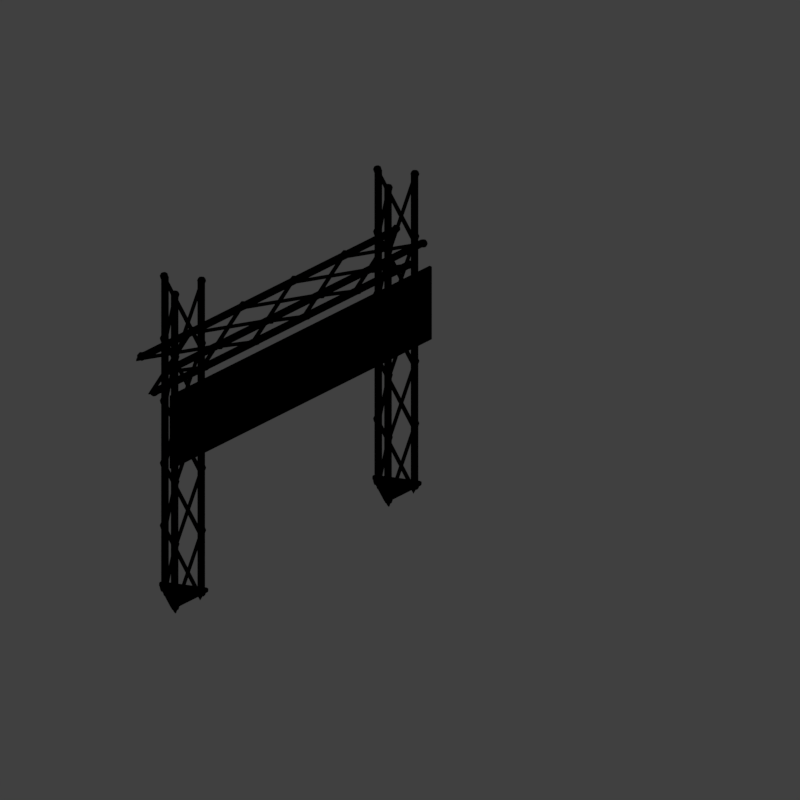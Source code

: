 # Source: bn9_V003.blend  (saved by Blender 2.79.0; exported with 4.5.12 LTS)
import bpy
from mathutils import Matrix  # noqa: F401  (used for matrix-valued properties, if any)

bpy.ops.wm.read_factory_settings(use_empty=True)
scene = bpy.context.scene
scene.name = 'Scene'

# ---- collections
col_collection_1 = bpy.data.collections.new('Collection 1'); scene.collection.children.link(col_collection_1)
col_collection_2 = bpy.data.collections.new('Collection 2'); scene.collection.children.link(col_collection_2)
col_collection_2.hide_render = True
col_collection_2.hide_viewport = True
col_collection_11 = bpy.data.collections.new('Collection 11'); scene.collection.children.link(col_collection_11)
col_collection_11.hide_render = True
col_collection_11.hide_viewport = True

# ---- materials (node trees are filled in below, after node groups)
mat_space_grey = bpy.data.materials.new('space grey')
mat_space_grey.alpha_threshold = 0.0
mat_space_grey.use_transparent_shadow = False
mat_space_grey.diffuse_color = (0.5489, 0.5489, 0.5489, 1.0)
mat_space_grey.specular_color = (1.0, 0.9843, 0.8022)
mat_space_grey.roughness = 0.5
mat_space_grey.specular_intensity = 0.5969
mat_space_copper = bpy.data.materials.new('space copper')
mat_space_copper.alpha_threshold = 0.0
mat_space_copper.use_transparent_shadow = False
mat_space_copper.diffuse_color = (0.417, 0.1911, 0.07576, 1.0)
mat_space_copper.roughness = 0.5
mat_material = bpy.data.materials.new('Material')
mat_material.alpha_threshold = 0.0
mat_material.use_transparent_shadow = False
mat_material.diffuse_color = (0.0, 0.0, 0.0, 1.0)
mat_material.roughness = 0.5
mat_guide = bpy.data.materials.new('guide')
mat_guide.alpha_threshold = 0.0
mat_guide.use_transparent_shadow = False
mat_guide.diffuse_color = (1.0, 0.0, 0.004819, 1.0)
mat_guide.roughness = 0.5

# ---- material node trees

# ---- world
world_world = bpy.data.worlds.new('World'); scene.world = world_world
world_world.color = (0.05088, 0.05088, 0.05088)
world_world.use_sun_shadow = False
world_world.sun_shadow_jitter_overblur = 0.0
world_world.cycles.sampling_method = 'MANUAL'
world_world.light_settings.distance = 0.0

# ---- cameras
cam_camera = bpy.data.cameras.new('Camera')
cam_camera.type = 'ORTHO'
cam_camera.sensor_fit = 'HORIZONTAL'
cam_camera.clip_start = 220.0
cam_camera.clip_end = 340.0
cam_camera.lens = 35.0
cam_camera.sensor_width = 1.0
cam_camera.sensor_height = 18.0
cam_camera.ortho_scale = 8.486
cam_camera.shift_x = -0.000345
cam_camera.shift_y = 0.25
cam_camera.dof.focus_distance = 0.0
cam_camera.dof.aperture_fstop = 128.0
cam_camera.dof.aperture_blades = 6

# ---- lights
light_lightdome = bpy.data.lights.new('LightDome', 'SUN')
light_lightdome.transmission_factor = 0.0
light_lightdome.angle = 0.1993
light_lightdome.energy = 0.1
light_lightdome.shadow_buffer_clip_start = 0.5
light_lightdome.shadow_soft_size = 0.1
light_lightdome.shadow_cascade_max_distance = 1000.0
light_fillerlight = bpy.data.lights.new('FillerLight', 'SUN')
light_fillerlight.transmission_factor = 0.0
light_fillerlight.angle = 0.9273
light_fillerlight.energy = 0.5
light_fillerlight.shadow_buffer_clip_start = 0.5
light_fillerlight.shadow_soft_size = 0.5
light_fillerlight.shadow_cascade_max_distance = 1000.0
light_mainlight = bpy.data.lights.new('MainLight', 'SUN')
light_mainlight.transmission_factor = 0.0
light_mainlight.angle = 0.9273
light_mainlight.energy = 1.3
light_mainlight.shadow_buffer_clip_start = 0.5
light_mainlight.shadow_soft_size = 0.5
light_mainlight.shadow_cascade_max_distance = 1000.0

# ---- meshes
me_circle_001 = bpy.data.meshes.new('Circle.001')
me_circle_001.from_pydata([(0.0, 0.9143, 0.0), (-0.7918, -0.4571, 0.0), (0.7918, -0.4571, 0.0), (-0.7933, -0.374, 0.0), (-0.07277, 0.874, 0.0), (0.7205, -0.5, 0.0), (-0.7205, -0.5, 0.0), (0.07277, 0.874, 0.0), (0.7933, -0.374, 0.0), (5.96e-08, 1.49e-08, 0.0), (0.0, 0.9143, 0.09084), (-0.7918, -0.4571, 0.09084), (0.7918, -0.4571, 0.09084), (-0.7933, -0.374, 0.09084), (-0.07277, 0.874, 0.09084), (0.7205, -0.5, 0.09084), (-0.7205, -0.5, 0.09084), (0.07277, 0.874, 0.09084), (0.7933, -0.374, 0.09084), (5.96e-08, 1.49e-08, 0.09084)], [], [(1, 3, 6), (4, 0, 7), (3, 4, 9), (4, 7, 9), (9, 7, 8), (3, 9, 6), (6, 9, 5), (9, 8, 5), (5, 8, 2), (11, 16, 13), (14, 17, 10), (13, 19, 14), (14, 19, 17), (19, 18, 17), (13, 16, 19), (16, 15, 19), (19, 15, 18), (15, 12, 18), (2, 8, 18, 12), (6, 5, 15, 16), (3, 1, 11, 13), (0, 4, 14, 10), (7, 0, 10, 17), (4, 3, 13, 14), (1, 6, 16, 11), (8, 7, 17, 18), (5, 2, 12, 15)])
me_circle_001.materials.append(mat_space_grey)
me_circle_001.use_remesh_preserve_volume = False
me_circle_001.use_remesh_preserve_attributes = False
me_circle_001.use_mirror_vertex_groups = False
me_circle_001.update()
me_cylinder_008 = bpy.data.meshes.new('Cylinder.008')
me_cylinder_008.from_pydata([(-5.866e-07, 0.3544, -0.0303), (5.9e-07, 0.3544, 0.9697), (0.02038, 0.3504, -0.0303), (0.02038, 0.3504, 0.9697), (0.03766, 0.3388, -0.0303), (0.03766, 0.3388, 0.9697), (0.0492, 0.3216, -0.0303), (0.0492, 0.3216, 0.9697), (0.05326, 0.3012, -0.0303), (0.05326, 0.3012, 0.9697), (0.0492, 0.2808, -0.0303), (0.0492, 0.2808, 0.9697), (0.03766, 0.2635, -0.0303), (0.03766, 0.2635, 0.9697), (0.02038, 0.252, -0.0303), (0.02038, 0.252, 0.9697), (-5.819e-07, 0.2479, -0.0303), (5.946e-07, 0.2479, 0.9697), (-0.02038, 0.252, -0.0303), (-0.02038, 0.252, 0.9697), (-0.03766, 0.2635, -0.0303), (-0.03766, 0.2635, 0.9697), (-0.0492, 0.2808, -0.0303), (-0.0492, 0.2808, 0.9697), (-0.05326, 0.3012, -0.0303), (-0.05326, 0.3012, 0.9697), (-0.0492, 0.3216, -0.0303), (-0.0492, 0.3216, 0.9697), (-0.03766, 0.3388, -0.0303), (-0.03766, 0.3388, 0.9697), (-0.02038, 0.3504, -0.0303), (-0.02038, 0.3504, 0.9697), (-0.3069, -0.1772, -0.0303), (-0.3069, -0.1772, 0.9697), (-0.3136, -0.1575, -0.0303), (-0.3136, -0.1575, 0.9697), (-0.3123, -0.1368, -0.0303), (-0.3123, -0.1368, 0.9697), (-0.3031, -0.1182, -0.0303), (-0.3031, -0.1182, 0.9697), (-0.2875, -0.1045, -0.0303), (-0.2875, -0.1045, 0.9697), (-0.2678, -0.09779, -0.0303), (-0.2678, -0.09779, 0.9697), (-0.247, -0.09915, -0.0303), (-0.247, -0.09914, 0.9697), (-0.2284, -0.1083, -0.0303), (-0.2284, -0.1083, 0.9697), (-0.2147, -0.124, -0.0303), (-0.2147, -0.124, 0.9697), (-0.208, -0.1436, -0.0303), (-0.208, -0.1436, 0.9697), (-0.2094, -0.1644, -0.0303), (-0.2094, -0.1644, 0.9697), (-0.2186, -0.183, -0.0303), (-0.2186, -0.183, 0.9697), (-0.2342, -0.1967, -0.0303), (-0.2342, -0.1967, 0.9697), (-0.2539, -0.2034, -0.0303), (-0.2539, -0.2034, 0.9697), (-0.2746, -0.202, -0.0303), (-0.2746, -0.202, 0.9697), (-0.2932, -0.1928, -0.0303), (-0.2932, -0.1928, 0.9697), (0.2807, -0.1622, 0.9214), (0.2763, -0.1694, 0.9303), (0.2702, -0.1736, 0.9423), (0.2635, -0.1742, 0.9558), (0.2571, -0.1711, 0.9685), (0.2521, -0.1649, 0.9787), (0.2491, -0.1563, 0.9846), (0.2486, -0.1468, 0.9855), (0.2508, -0.1378, 0.9812), (0.2552, -0.1306, 0.9723), (0.2613, -0.1264, 0.9602), (0.268, -0.1258, 0.9468), (0.2744, -0.1289, 0.934), (0.2794, -0.1351, 0.9239), (0.2824, -0.1437, 0.9179), (0.2829, -0.1532, 0.917), (-0.2518, -0.1694, -0.1259), (-0.2474, -0.1622, -0.1348), (-0.2579, -0.1736, -0.1138), (-0.2646, -0.1742, -0.1004), (-0.271, -0.1711, -0.0876), (-0.276, -0.1649, -0.07747), (-0.279, -0.1563, -0.07151), (-0.2794, -0.1468, -0.07063), (-0.2773, -0.1378, -0.07496), (-0.2728, -0.1306, -0.08384), (-0.2668, -0.1264, -0.09592), (-0.2601, -0.1258, -0.1094), (-0.2537, -0.1289, -0.1221), (-0.2486, -0.1351, -0.1323), (-0.2456, -0.1437, -0.1382), (-0.2452, -0.1532, -0.1391), (-0.3124, -0.1754, 0.0197), (-0.3124, -0.1754, -0.05303), (-0.2494, -0.2118, 0.0197), (-0.2494, -0.2118, -0.05303), (-0.276, -0.1124, 0.0197), (-0.276, -0.1124, -0.05303), (-0.213, -0.1488, 0.0197), (-0.213, -0.1488, -0.05303), (-0.285, -0.2007, 0.02787), (-0.3235, -0.1784, -0.01666), (-0.285, -0.2007, -0.0612), (-0.2464, -0.223, -0.01666), (-0.2241, -0.1844, 0.02787), (-0.2241, -0.1844, -0.0612), (-0.2019, -0.1458, -0.01666), (-0.2404, -0.1236, 0.02787), (-0.2404, -0.1236, -0.0612), (-0.279, -0.1013, -0.01666), (-0.3013, -0.1399, 0.02787), (-0.3013, -0.1399, -0.0612), (-0.2627, -0.1621, -0.07965), (-0.2627, -0.1621, 0.04632), (-0.3173, -0.1306, -0.01666), (-0.2312, -0.1076, -0.01666), (-0.2082, -0.1936, -0.01666), (-0.2942, -0.2167, -0.01666), (0.0001269, 0.3242, 0.9214), (0.00855, 0.3239, 0.9303), (0.01522, 0.3208, 0.9423), (0.01912, 0.3153, 0.9558), (0.01966, 0.3082, 0.9685), (0.01675, 0.3007, 0.9787), (0.01084, 0.2939, 0.9846), (0.002829, 0.2887, 0.9855), (-0.006066, 0.2861, 0.9812), (-0.01449, 0.2864, 0.9723), (-0.02116, 0.2895, 0.9602), (-0.02506, 0.295, 0.9468), (-0.0256, 0.302, 0.934), (-0.02269, 0.3096, 0.9239), (-0.01678, 0.3164, 0.9179), (-0.008768, 0.3216, 0.917), (0.2726, -0.1334, -0.1259), (0.2642, -0.1331, -0.1348), (0.2793, -0.1365, -0.1138), (0.2832, -0.142, -0.1004), (0.2837, -0.1491, -0.0876), (0.2808, -0.1566, -0.07747), (0.2749, -0.1635, -0.07151), (0.2669, -0.1686, -0.07063), (0.258, -0.1712, -0.07496), (0.2495, -0.171, -0.08384), (0.2429, -0.1678, -0.09592), (0.239, -0.1623, -0.1094), (0.2384, -0.1553, -0.1221), (0.2413, -0.1477, -0.1323), (0.2473, -0.1409, -0.1382), (0.2553, -0.1358, -0.1391), (0.3081, -0.1828, 0.0197), (0.3081, -0.1828, -0.05303), (0.3081, -0.1101, 0.0197), (0.3081, -0.1101, -0.05303), (0.2354, -0.1828, 0.0197), (0.2354, -0.1828, -0.05303), (0.2354, -0.1101, 0.0197), (0.2354, -0.1101, -0.05303), (0.3163, -0.1465, 0.02787), (0.3163, -0.191, -0.01666), (0.3163, -0.1465, -0.0612), (0.3163, -0.1019, -0.01666), (0.2718, -0.1019, 0.02787), (0.2718, -0.1019, -0.0612), (0.2272, -0.1019, -0.01666), (0.2272, -0.1465, 0.02787), (0.2272, -0.1465, -0.0612), (0.2272, -0.191, -0.01666), (0.2718, -0.191, 0.02787), (0.2718, -0.191, -0.0612), (0.2718, -0.1465, -0.07965), (0.2718, -0.1465, 0.04632), (0.2718, -0.2094, -0.01666), (0.2088, -0.1465, -0.01666), (0.2718, -0.08347, -0.01666), (0.3347, -0.1465, -0.01666), (-0.2808, -0.162, 0.9214), (-0.2848, -0.1546, 0.9303), (-0.2854, -0.1472, 0.9423), (-0.2826, -0.1411, 0.9558), (-0.2768, -0.1371, 0.9685), (-0.2688, -0.1359, 0.9787), (-0.2599, -0.1375, 0.9846), (-0.2515, -0.1419, 0.9855), (-0.2447, -0.1483, 0.9812), (-0.2407, -0.1557, 0.9723), (-0.2401, -0.1631, 0.9602), (-0.2429, -0.1692, 0.9468), (-0.2488, -0.1732, 0.934), (-0.2568, -0.1744, 0.9239), (-0.2656, -0.1727, 0.9179), (-0.2741, -0.1684, 0.917), (-0.02078, 0.3028, -0.1259), (-0.01679, 0.2953, -0.1348), (-0.0214, 0.3101, -0.1138), (-0.01858, 0.3162, -0.1004), (-0.01274, 0.3202, -0.0876), (-0.00477, 0.3215, -0.07747), (0.004119, 0.3198, -0.07151), (0.01257, 0.3154, -0.07063), (0.0193, 0.309, -0.07496), (0.02328, 0.3016, -0.08384), (0.02391, 0.2943, -0.09592), (0.02109, 0.2881, -0.1094), (0.01525, 0.2841, -0.1221), (0.007277, 0.2829, -0.1323), (-0.001612, 0.2846, -0.1382), (-0.01006, 0.2889, -0.1391), (0.004265, 0.3582, 0.0197), (0.004265, 0.3582, -0.05303), (-0.05872, 0.3219, 0.0197), (-0.05872, 0.3219, -0.05303), (0.04063, 0.2953, 0.0197), (0.04063, 0.2953, -0.05303), (-0.02236, 0.2589, 0.0197), (-0.02236, 0.2589, -0.05303), (-0.03131, 0.3471, 0.02787), (0.007256, 0.3694, -0.01666), (-0.03131, 0.3471, -0.0612), (-0.06988, 0.3249, -0.01666), (-0.04761, 0.2863, 0.02787), (-0.04761, 0.2863, -0.0612), (-0.02535, 0.2477, -0.01666), (0.01322, 0.27, 0.02787), (0.01322, 0.27, -0.0612), (0.05179, 0.2923, -0.01666), (0.02952, 0.3308, 0.02787), (0.02952, 0.3308, -0.0612), (-0.009045, 0.3086, -0.07965), (-0.009045, 0.3086, 0.04632), (0.0455, 0.3401, -0.01666), (0.02245, 0.254, -0.01666), (-0.06359, 0.2771, -0.01666), (-0.04054, 0.3631, -0.01666), (0.3069, -0.1772, -0.0303), (0.3069, -0.1772, 0.9697), (0.2932, -0.1928, -0.0303), (0.2932, -0.1928, 0.9697), (0.2746, -0.202, -0.0303), (0.2746, -0.202, 0.9697), (0.2539, -0.2034, -0.0303), (0.2539, -0.2034, 0.9697), (0.2342, -0.1967, -0.0303), (0.2342, -0.1967, 0.9697), (0.2186, -0.183, -0.0303), (0.2186, -0.183, 0.9697), (0.2094, -0.1644, -0.0303), (0.2094, -0.1644, 0.9697), (0.208, -0.1436, -0.0303), (0.208, -0.1436, 0.9697), (0.2147, -0.124, -0.0303), (0.2147, -0.124, 0.9697), (0.2284, -0.1083, -0.0303), (0.2284, -0.1083, 0.9697), (0.247, -0.09914, -0.0303), (0.247, -0.09915, 0.9697), (0.2678, -0.09778, -0.0303), (0.2678, -0.09779, 0.9697), (0.2875, -0.1045, -0.0303), (0.2875, -0.1045, 0.9697), (0.3031, -0.1182, -0.0303), (0.3031, -0.1182, 0.9697), (0.3123, -0.1368, -0.0303), (0.3123, -0.1368, 0.9697), (0.3136, -0.1575, -0.0303), (0.3136, -0.1575, 0.9697)], [], [(0, 1, 3, 2), (2, 3, 5, 4), (4, 5, 7, 6), (6, 7, 9, 8), (8, 9, 11, 10), (10, 11, 13, 12), (12, 13, 15, 14), (14, 15, 17, 16), (16, 17, 19, 18), (18, 19, 21, 20), (20, 21, 23, 22), (22, 23, 25, 24), (24, 25, 27, 26), (26, 27, 29, 28), (3, 1, 31, 29, 27, 25, 23, 21, 19, 17, 15, 13, 11, 9, 7, 5), (28, 29, 31, 30), (30, 31, 1, 0), (0, 2, 4, 6, 8, 10, 12, 14, 16, 18, 20, 22, 24, 26, 28, 30), (32, 33, 35, 34), (34, 35, 37, 36), (36, 37, 39, 38), (38, 39, 41, 40), (40, 41, 43, 42), (42, 43, 45, 44), (44, 45, 47, 46), (46, 47, 49, 48), (48, 49, 51, 50), (50, 51, 53, 52), (52, 53, 55, 54), (54, 55, 57, 56), (56, 57, 59, 58), (58, 59, 61, 60), (35, 33, 63, 61, 59, 57, 55, 53, 51, 49, 47, 45, 43, 41, 39, 37), (60, 61, 63, 62), (62, 63, 33, 32), (32, 34, 36, 38, 40, 42, 44, 46, 48, 50, 52, 54, 56, 58, 60, 62), (65, 64, 79, 78, 77, 76, 75, 74, 73, 72, 71, 70, 69, 68, 67, 66), (80, 82, 83, 84, 85, 86, 87, 88, 89, 90, 91, 92, 93, 94, 95, 81), (71, 87, 86, 70), (79, 95, 94, 78), (72, 88, 87, 71), (65, 80, 81, 64), (64, 81, 95, 79), (73, 89, 88, 72), (66, 82, 80, 65), (74, 90, 89, 73), (67, 83, 82, 66), (75, 91, 90, 74), (68, 84, 83, 67), (76, 92, 91, 75), (69, 85, 84, 68), (77, 93, 92, 76), (70, 86, 85, 69), (78, 94, 93, 77), (121, 106, 99, 107), (120, 109, 103, 110), (119, 112, 101, 113), (118, 115, 97, 105), (117, 111, 100, 114), (116, 106, 97, 115), (112, 116, 115, 101), (103, 109, 116, 112), (109, 99, 106, 116), (104, 117, 114, 96), (98, 108, 117, 104), (108, 102, 111, 117), (114, 118, 105, 96), (100, 113, 118, 114), (113, 101, 115, 118), (111, 119, 113, 100), (102, 110, 119, 111), (110, 103, 112, 119), (108, 120, 110, 102), (98, 107, 120, 108), (107, 99, 109, 120), (104, 121, 107, 98), (96, 105, 121, 104), (105, 97, 106, 121), (123, 122, 137, 136, 135, 134, 133, 132, 131, 130, 129, 128, 127, 126, 125, 124), (138, 140, 141, 142, 143, 144, 145, 146, 147, 148, 149, 150, 151, 152, 153, 139), (129, 145, 144, 128), (137, 153, 152, 136), (130, 146, 145, 129), (123, 138, 139, 122), (122, 139, 153, 137), (131, 147, 146, 130), (124, 140, 138, 123), (132, 148, 147, 131), (125, 141, 140, 124), (133, 149, 148, 132), (126, 142, 141, 125), (134, 150, 149, 133), (127, 143, 142, 126), (135, 151, 150, 134), (128, 144, 143, 127), (136, 152, 151, 135), (179, 164, 157, 165), (178, 167, 161, 168), (177, 170, 159, 171), (176, 173, 155, 163), (175, 169, 158, 172), (174, 164, 155, 173), (170, 174, 173, 159), (161, 167, 174, 170), (167, 157, 164, 174), (162, 175, 172, 154), (156, 166, 175, 162), (166, 160, 169, 175), (172, 176, 163, 154), (158, 171, 176, 172), (171, 159, 173, 176), (169, 177, 171, 158), (160, 168, 177, 169), (168, 161, 170, 177), (166, 178, 168, 160), (156, 165, 178, 166), (165, 157, 167, 178), (162, 179, 165, 156), (154, 163, 179, 162), (163, 155, 164, 179), (181, 180, 195, 194, 193, 192, 191, 190, 189, 188, 187, 186, 185, 184, 183, 182), (196, 198, 199, 200, 201, 202, 203, 204, 205, 206, 207, 208, 209, 210, 211, 197), (187, 203, 202, 186), (195, 211, 210, 194), (188, 204, 203, 187), (181, 196, 197, 180), (180, 197, 211, 195), (189, 205, 204, 188), (182, 198, 196, 181), (190, 206, 205, 189), (183, 199, 198, 182), (191, 207, 206, 190), (184, 200, 199, 183), (192, 208, 207, 191), (185, 201, 200, 184), (193, 209, 208, 192), (186, 202, 201, 185), (194, 210, 209, 193), (237, 222, 215, 223), (236, 225, 219, 226), (235, 228, 217, 229), (234, 231, 213, 221), (233, 227, 216, 230), (232, 222, 213, 231), (228, 232, 231, 217), (219, 225, 232, 228), (225, 215, 222, 232), (220, 233, 230, 212), (214, 224, 233, 220), (224, 218, 227, 233), (230, 234, 221, 212), (216, 229, 234, 230), (229, 217, 231, 234), (227, 235, 229, 216), (218, 226, 235, 227), (226, 219, 228, 235), (224, 236, 226, 218), (214, 223, 236, 224), (223, 215, 225, 236), (220, 237, 223, 214), (212, 221, 237, 220), (221, 213, 222, 237), (238, 239, 241, 240), (240, 241, 243, 242), (242, 243, 245, 244), (244, 245, 247, 246), (246, 247, 249, 248), (248, 249, 251, 250), (250, 251, 253, 252), (252, 253, 255, 254), (254, 255, 257, 256), (256, 257, 259, 258), (258, 259, 261, 260), (260, 261, 263, 262), (262, 263, 265, 264), (264, 265, 267, 266), (241, 239, 269, 267, 265, 263, 261, 259, 257, 255, 253, 251, 249, 247, 245, 243), (266, 267, 269, 268), (268, 269, 239, 238), (238, 240, 242, 244, 246, 248, 250, 252, 254, 256, 258, 260, 262, 264, 266, 268)])
me_cylinder_008.polygons.foreach_set('use_smooth', [True] * 180)
me_cylinder_008.polygons.foreach_set('material_index', [0, 0, 0, 0, 0, 0, 0, 0, 0, 0, 0, 0, 0, 0, 0, 0, 0, 0, 0, 0, 0, 0, 0, 0, 0, 0, 0, 0, 0, 0, 0, 0, 0, 0, 0, 0, 0, 0, 0, 0, 0, 0, 0, 0, 0, 0, 0, 0, 0, 0, 0, 0, 0, 0, 1, 1, 1, 1, 1, 1, 1, 1, 1, 1, 1, 1, 1, 1, 1, 1, 1, 1, 1, 1, 1, 1, 1, 1, 0, 0, 0, 0, 0, 0, 0, 0, 0, 0, 0, 0, 0, 0, 0, 0, 0, 0, 1, 1, 1, 1, 1, 1, 1, 1, 1, 1, 1, 1, 1, 1, 1, 1, 1, 1, 1, 1, 1, 1, 1, 1, 0, 0, 0, 0, 0, 0, 0, 0, 0, 0, 0, 0, 0, 0, 0, 0, 0, 0, 1, 1, 1, 1, 1, 1, 1, 1, 1, 1, 1, 1, 1, 1, 1, 1, 1, 1, 1, 1, 1, 1, 1, 1, 0, 0, 0, 0, 0, 0, 0, 0, 0, 0, 0, 0, 0, 0, 0, 0, 0, 0])
me_cylinder_008.materials.append(mat_space_grey)
me_cylinder_008.materials.append(mat_space_copper)
me_cylinder_008.use_remesh_preserve_volume = False
me_cylinder_008.use_remesh_preserve_attributes = False
me_cylinder_008.use_mirror_vertex_groups = False
me_cylinder_008.update()
me_plane = bpy.data.meshes.new('Plane')
me_plane.from_pydata([(-2.402e-07, 0.0, 0.03293), (0.8164, 0.0, 0.03293), (4.395e-08, 1.579, 0.03293), (0.8164, 1.579, 0.03293), (5.905e-08, 1.413, 0.06613), (-2.402e-07, 0.0, 0.06613), (0.8164, 0.0, 0.06613), (0.8164, 1.413, 0.06613), (-0.03591, 1.626, 0.03293), (-0.03591, 0.0, 0.03293), (0.8523, 0.0, 0.03293), (0.8523, 1.626, 0.03293), (-0.03591, 1.626, 0.06613), (-0.03591, 0.0, 0.06613), (0.8523, 0.0, 0.06613), (0.8523, 1.626, 0.06613), (4.395e-08, 1.579, -6.859e-08), (-2.402e-07, 0.0, 7.708e-08), (0.8164, 0.0, 1.752e-07), (0.8164, 1.579, 2.956e-08)], [], [(2, 3, 19, 16), (5, 6, 7, 4), (3, 2, 8, 11), (4, 7, 15, 12), (2, 0, 9, 8), (8, 9, 13, 12), (11, 8, 12, 15), (10, 11, 15, 14), (7, 6, 14, 15), (5, 4, 12, 13), (1, 3, 11, 10), (17, 16, 19, 18), (3, 1, 18, 19), (0, 2, 16, 17)])
me_plane.polygons.foreach_set('material_index', [1, 1, 1, 1, 1, 1, 1, 1, 1, 1, 1, 0, 1, 1])
_uv = me_plane.uv_layers.new(name='UVMap')
_uv.uv.foreach_set('vector', [0.0, 0.0, 0.0, 0.0, 0.0, 0.0, 0.0, 0.0, 7.601e-05, 0.5779, 7.614e-05, 7.605e-05, 0.9999, 7.601e-05, 0.9999, 0.5779, 0.0, 0.0, 0.0, 0.0, 0.0, 0.0, 0.0, 0.0, 0.9999, 0.5779, 0.9999, 7.601e-05, 0.9999, 7.601e-05, 0.9999, 0.5779, 0.0, 0.0, 0.0, 0.0, 0.0, 0.0, 0.0, 0.0, 0.0, 0.0, 0.0, 0.0, 0.0, 0.0, 0.0, 0.0, 0.0, 0.0, 0.0, 0.0, 0.0, 0.0, 0.0, 0.0, 0.0, 0.0, 0.0, 0.0, 0.0, 0.0, 0.0, 0.0, 0.9999, 7.601e-05, 7.614e-05, 7.605e-05, 7.614e-05, 7.605e-05, 0.9999, 7.601e-05, 7.601e-05, 0.5779, 0.9999, 0.5779, 0.9999, 0.5779, 7.601e-05, 0.5779, 0.0, 0.0, 0.0, 0.0, 0.0, 0.0, 0.0, 0.0, 0.0, 0.0, 0.0, 0.0, 0.0, 0.0, 0.0, 0.0, 0.0, 0.0, 0.0, 0.0, 0.0, 0.0, 0.0, 0.0, 0.0, 0.0, 0.0, 0.0, 0.0, 0.0, 0.0, 0.0])
me_plane.materials.append(mat_material)
me_plane.materials.append(None)
me_plane.use_remesh_preserve_volume = False
me_plane.use_remesh_preserve_attributes = False
me_plane.use_mirror_vertex_groups = False
me_plane.update()
me_plane_001 = bpy.data.meshes.new('Plane.001')
me_plane_001.from_pydata([(-2.0, -2.0, 0.0), (2.0, -2.0, 0.0), (-2.0, 2.0, 0.0), (2.0, 2.0, 0.0), (-1.864, 1.864, 0.0), (-1.864, -1.864, 0.0), (1.864, -1.864, 0.0), (1.864, 1.864, 0.0)], [], [(5, 4, 2, 0), (6, 5, 0, 1), (7, 6, 1, 3), (4, 7, 3, 2)])
me_plane_001.materials.append(mat_guide)
me_plane_001.use_remesh_preserve_volume = False
me_plane_001.use_remesh_preserve_attributes = False
me_plane_001.use_mirror_vertex_groups = False
me_plane_001.update()
me_cube_001 = bpy.data.meshes.new('Cube.001')
me_cube_001.from_pydata([(-2.0, -2.0, 0.0), (-2.0, -2.0, 1.633), (-2.0, 2.0, 0.0), (-2.0, 2.0, 1.633), (2.0, -2.0, 0.0), (2.0, -2.0, 1.633), (2.0, 2.0, 0.0), (2.0, 2.0, 1.633)], [], [(0, 1, 3, 2), (2, 3, 7, 6), (6, 7, 5, 4), (4, 5, 1, 0), (2, 6, 4, 0), (7, 3, 1, 5)])
me_cube_001.use_remesh_preserve_volume = False
me_cube_001.use_remesh_preserve_attributes = False
me_cube_001.use_mirror_vertex_groups = False
me_cube_001.update()
me_cylinder = bpy.data.meshes.new('Cylinder')
me_cylinder.from_pydata([(-5.866e-07, 0.3544, -4.0), (5.9e-07, 0.3544, -4.768e-07), (0.02038, 0.3504, -4.0), (0.02038, 0.3504, -4.768e-07), (0.03766, 0.3388, -4.0), (0.03766, 0.3388, -4.768e-07), (0.0492, 0.3216, -4.0), (0.0492, 0.3216, -4.768e-07), (0.05326, 0.3012, -4.0), (0.05326, 0.3012, -4.768e-07), (0.0492, 0.2808, -4.0), (0.0492, 0.2808, -4.768e-07), (0.03766, 0.2635, -4.0), (0.03766, 0.2635, -4.768e-07), (0.02038, 0.252, -4.0), (0.02038, 0.252, -4.768e-07), (-5.819e-07, 0.2479, -4.0), (5.946e-07, 0.2479, -4.768e-07), (-0.02038, 0.252, -4.0), (-0.02038, 0.252, -4.768e-07), (-0.03766, 0.2635, -4.0), (-0.03766, 0.2635, -4.768e-07), (-0.0492, 0.2808, -4.0), (-0.0492, 0.2808, -4.768e-07), (-0.05326, 0.3012, -4.0), (-0.05326, 0.3012, -4.768e-07), (-0.0492, 0.3216, -4.0), (-0.0492, 0.3216, -4.768e-07), (-0.03766, 0.3388, -4.0), (-0.03766, 0.3388, -4.768e-07), (-0.02038, 0.3504, -4.0), (-0.02038, 0.3504, -4.768e-07)], [], [(0, 1, 3, 2), (2, 3, 5, 4), (4, 5, 7, 6), (6, 7, 9, 8), (8, 9, 11, 10), (10, 11, 13, 12), (12, 13, 15, 14), (14, 15, 17, 16), (16, 17, 19, 18), (18, 19, 21, 20), (20, 21, 23, 22), (22, 23, 25, 24), (24, 25, 27, 26), (26, 27, 29, 28), (3, 1, 31, 29, 27, 25, 23, 21, 19, 17, 15, 13, 11, 9, 7, 5), (28, 29, 31, 30), (30, 31, 1, 0), (0, 2, 4, 6, 8, 10, 12, 14, 16, 18, 20, 22, 24, 26, 28, 30)])
me_cylinder.polygons.foreach_set('use_smooth', [True] * 18)
me_cylinder.materials.append(mat_space_grey)
me_cylinder.use_remesh_preserve_volume = False
me_cylinder.use_remesh_preserve_attributes = False
me_cylinder.use_mirror_vertex_groups = False
me_cylinder.update()
me_cylinder_003 = bpy.data.meshes.new('Cylinder.003')
me_cylinder_003.from_pydata([(-0.00133, 0.3344, -0.5089), (0.009759, 0.3341, -0.503), (0.01854, 0.33, -0.4951), (0.02367, 0.3227, -0.4862), (0.02438, 0.3134, -0.4778), (0.02055, 0.3035, -0.4712), (0.01277, 0.2945, -0.4672), (0.002227, 0.2878, -0.4667), (-0.009483, 0.2843, -0.4695), (-0.02057, 0.2846, -0.4754), (-0.02935, 0.2887, -0.4833), (-0.03449, 0.296, -0.4922), (-0.03519, 0.3053, -0.5006), (-0.03137, 0.3152, -0.5072), (-0.02359, 0.3242, -0.5111), (-0.01304, 0.331, -0.5117), (0.2787, -0.1317, -1.041), (0.2676, -0.1313, -1.047), (0.2874, -0.1358, -1.033), (0.2926, -0.143, -1.024), (0.2933, -0.1523, -1.016), (0.2895, -0.1622, -1.009), (0.2817, -0.1712, -1.005), (0.2711, -0.178, -1.004), (0.2594, -0.1815, -1.007), (0.2483, -0.1811, -1.013), (0.2396, -0.177, -1.021), (0.2344, -0.1698, -1.03), (0.2337, -0.1605, -1.038), (0.2375, -0.1506, -1.045), (0.2453, -0.1415, -1.049), (0.2559, -0.1348, -1.05), (-0.00133, 0.3344, -0.5073), (0.009759, 0.3341, -0.5132), (0.01854, 0.33, -0.5211), (0.02367, 0.3227, -0.53), (0.02438, 0.3134, -0.5384), (0.02055, 0.3035, -0.545), (0.01277, 0.2945, -0.549), (0.002226, 0.2878, -0.5495), (-0.009483, 0.2843, -0.5467), (-0.02057, 0.2846, -0.5408), (-0.02935, 0.2887, -0.5329), (-0.03449, 0.296, -0.524), (-0.03519, 0.3053, -0.5156), (-0.03137, 0.3152, -0.509), (-0.02359, 0.3242, -0.505), (-0.01304, 0.331, -0.5045), (0.2787, -0.1317, 0.02465), (0.2676, -0.1313, 0.0305), (0.2874, -0.1358, 0.0167), (0.2926, -0.143, 0.007847), (0.2933, -0.1523, -0.0005503), (0.2895, -0.1622, -0.007217), (0.2817, -0.1712, -0.01114), (0.2711, -0.178, -0.01172), (0.2594, -0.1815, -0.008869), (0.2483, -0.1811, -0.003022), (0.2396, -0.177, 0.004931), (0.2344, -0.1698, 0.01378), (0.2337, -0.1605, 0.02218), (0.2375, -0.1506, 0.02884), (0.2453, -0.1415, 0.03277), (0.2559, -0.1348, 0.03335), (0.3324, -0.2071, -0.9258), (0.3324, -0.2071, -1.047), (0.3324, -0.08585, -0.9258), (0.3324, -0.08585, -1.047), (0.2112, -0.2071, -0.9258), (0.2112, -0.2071, -1.047), (0.2112, -0.08585, -0.9258), (0.2112, -0.08585, -1.047), (0.346, -0.1465, -0.9121), (0.346, -0.2207, -0.9864), (0.346, -0.1465, -1.061), (0.346, -0.07223, -0.9864), (0.2718, -0.07223, -0.9121), (0.2718, -0.07223, -1.061), (0.1975, -0.07223, -0.9864), (0.1975, -0.1465, -0.9121), (0.1975, -0.1465, -1.061), (0.1975, -0.2207, -0.9864), (0.2718, -0.2207, -0.9121), (0.2718, -0.2207, -1.061), (0.2718, -0.1465, -1.091), (0.2718, -0.1465, -0.8814), (0.2718, -0.2514, -0.9864), (0.1668, -0.1465, -0.9864), (0.2718, -0.04148, -0.9864), (0.3767, -0.1465, -0.9864)], [], [(1, 0, 15, 14, 13, 12, 11, 10, 9, 8, 7, 6, 5, 4, 3, 2), (16, 18, 19, 20, 21, 22, 23, 24, 25, 26, 27, 28, 29, 30, 31, 17), (7, 23, 22, 6), (15, 31, 30, 14), (8, 24, 23, 7), (1, 16, 17, 0), (0, 17, 31, 15), (9, 25, 24, 8), (2, 18, 16, 1), (10, 26, 25, 9), (3, 19, 18, 2), (11, 27, 26, 10), (4, 20, 19, 3), (12, 28, 27, 11), (5, 21, 20, 4), (13, 29, 28, 12), (6, 22, 21, 5), (14, 30, 29, 13), (33, 34, 35, 36, 37, 38, 39, 40, 41, 42, 43, 44, 45, 46, 47, 32), (48, 49, 63, 62, 61, 60, 59, 58, 57, 56, 55, 54, 53, 52, 51, 50), (39, 38, 54, 55), (47, 46, 62, 63), (40, 39, 55, 56), (33, 32, 49, 48), (32, 47, 63, 49), (41, 40, 56, 57), (34, 33, 48, 50), (42, 41, 57, 58), (35, 34, 50, 51), (43, 42, 58, 59), (36, 35, 51, 52), (44, 43, 59, 60), (37, 36, 52, 53), (45, 44, 60, 61), (38, 37, 53, 54), (46, 45, 61, 62), (89, 74, 67, 75), (88, 77, 71, 78), (87, 80, 69, 81), (86, 83, 65, 73), (85, 79, 68, 82), (84, 74, 65, 83), (80, 84, 83, 69), (71, 77, 84, 80), (77, 67, 74, 84), (72, 85, 82, 64), (66, 76, 85, 72), (76, 70, 79, 85), (82, 86, 73, 64), (68, 81, 86, 82), (81, 69, 83, 86), (79, 87, 81, 68), (70, 78, 87, 79), (78, 71, 80, 87), (76, 88, 78, 70), (66, 75, 88, 76), (75, 67, 77, 88), (72, 89, 75, 66), (64, 73, 89, 72), (73, 65, 74, 89)])
me_cylinder_003.polygons.foreach_set('use_smooth', [True] * 60)
me_cylinder_003.polygons.foreach_set('material_index', [0, 0, 0, 0, 0, 0, 0, 0, 0, 0, 0, 0, 0, 0, 0, 0, 0, 0, 0, 0, 0, 0, 0, 0, 0, 0, 0, 0, 0, 0, 0, 0, 0, 0, 0, 0, 1, 1, 1, 1, 1, 1, 1, 1, 1, 1, 1, 1, 1, 1, 1, 1, 1, 1, 1, 1, 1, 1, 1, 1])
me_cylinder_003.materials.append(mat_space_grey)
me_cylinder_003.materials.append(mat_space_copper)
me_cylinder_003.use_remesh_preserve_volume = False
me_cylinder_003.use_remesh_preserve_attributes = False
me_cylinder_003.use_mirror_vertex_groups = False
me_cylinder_003.update()
me_cylinder_006 = bpy.data.meshes.new('Cylinder.006')
me_cylinder_006.from_pydata([(-0.3124, -0.1754, 0.0197), (-0.3124, -0.1754, -0.05303), (-0.2494, -0.2118, 0.0197), (-0.2494, -0.2118, -0.05303), (-0.276, -0.1124, 0.0197), (-0.276, -0.1124, -0.05303), (-0.213, -0.1488, 0.0197), (-0.213, -0.1488, -0.05303), (-0.285, -0.2007, 0.02787), (-0.3235, -0.1784, -0.01666), (-0.285, -0.2007, -0.0612), (-0.2464, -0.223, -0.01666), (-0.2241, -0.1844, 0.02787), (-0.2241, -0.1844, -0.0612), (-0.2019, -0.1458, -0.01666), (-0.2404, -0.1236, 0.02787), (-0.2404, -0.1236, -0.0612), (-0.279, -0.1013, -0.01666), (-0.3013, -0.1399, 0.02787), (-0.3013, -0.1399, -0.0612), (-0.2627, -0.1621, -0.07965), (-0.2627, -0.1621, 0.04632), (-0.3173, -0.1306, -0.01666), (-0.2312, -0.1076, -0.01666), (-0.2082, -0.1936, -0.01666), (-0.2942, -0.2167, -0.01666), (0.3081, -0.1828, 0.0197), (0.3081, -0.1828, -0.05303), (0.3081, -0.1101, 0.0197), (0.3081, -0.1101, -0.05303), (0.2354, -0.1828, 0.0197), (0.2354, -0.1828, -0.05303), (0.2354, -0.1101, 0.0197), (0.2354, -0.1101, -0.05303), (0.3163, -0.1465, 0.02787), (0.3163, -0.191, -0.01666), (0.3163, -0.1465, -0.0612), (0.3163, -0.1019, -0.01666), (0.2718, -0.1019, 0.02787), (0.2718, -0.1019, -0.0612), (0.2272, -0.1019, -0.01666), (0.2272, -0.1465, 0.02787), (0.2272, -0.1465, -0.0612), (0.2272, -0.191, -0.01666), (0.2718, -0.191, 0.02787), (0.2718, -0.191, -0.0612), (0.2718, -0.1465, -0.07965), (0.2718, -0.1465, 0.04632), (0.2718, -0.2094, -0.01666), (0.2088, -0.1465, -0.01666), (0.2718, -0.08347, -0.01666), (0.3347, -0.1465, -0.01666), (0.004265, 0.3582, 0.0197), (0.004265, 0.3582, -0.05303), (-0.05872, 0.3219, 0.0197), (-0.05872, 0.3219, -0.05303), (0.04063, 0.2953, 0.0197), (0.04063, 0.2953, -0.05303), (-0.02236, 0.2589, 0.0197), (-0.02236, 0.2589, -0.05303), (-0.03131, 0.3471, 0.02787), (0.007256, 0.3694, -0.01666), (-0.03131, 0.3471, -0.0612), (-0.06988, 0.3249, -0.01666), (-0.04761, 0.2863, 0.02787), (-0.04761, 0.2863, -0.0612), (-0.02535, 0.2477, -0.01666), (0.01322, 0.27, 0.02787), (0.01322, 0.27, -0.0612), (0.05179, 0.2923, -0.01666), (0.02952, 0.3308, 0.02787), (0.02952, 0.3308, -0.0612), (-0.009045, 0.3086, -0.07965), (-0.009045, 0.3086, 0.04632), (0.0455, 0.3401, -0.01666), (0.02245, 0.254, -0.01666), (-0.06359, 0.2771, -0.01666), (-0.04054, 0.3631, -0.01666)], [], [(25, 10, 3, 11), (24, 13, 7, 14), (23, 16, 5, 17), (22, 19, 1, 9), (21, 15, 4, 18), (20, 10, 1, 19), (16, 20, 19, 5), (7, 13, 20, 16), (13, 3, 10, 20), (8, 21, 18, 0), (2, 12, 21, 8), (12, 6, 15, 21), (18, 22, 9, 0), (4, 17, 22, 18), (17, 5, 19, 22), (15, 23, 17, 4), (6, 14, 23, 15), (14, 7, 16, 23), (12, 24, 14, 6), (2, 11, 24, 12), (11, 3, 13, 24), (8, 25, 11, 2), (0, 9, 25, 8), (9, 1, 10, 25), (51, 36, 29, 37), (50, 39, 33, 40), (49, 42, 31, 43), (48, 45, 27, 35), (47, 41, 30, 44), (46, 36, 27, 45), (42, 46, 45, 31), (33, 39, 46, 42), (39, 29, 36, 46), (34, 47, 44, 26), (28, 38, 47, 34), (38, 32, 41, 47), (44, 48, 35, 26), (30, 43, 48, 44), (43, 31, 45, 48), (41, 49, 43, 30), (32, 40, 49, 41), (40, 33, 42, 49), (38, 50, 40, 32), (28, 37, 50, 38), (37, 29, 39, 50), (34, 51, 37, 28), (26, 35, 51, 34), (35, 27, 36, 51), (77, 62, 55, 63), (76, 65, 59, 66), (75, 68, 57, 69), (74, 71, 53, 61), (73, 67, 56, 70), (72, 62, 53, 71), (68, 72, 71, 57), (59, 65, 72, 68), (65, 55, 62, 72), (60, 73, 70, 52), (54, 64, 73, 60), (64, 58, 67, 73), (70, 74, 61, 52), (56, 69, 74, 70), (69, 57, 71, 74), (67, 75, 69, 56), (58, 66, 75, 67), (66, 59, 68, 75), (64, 76, 66, 58), (54, 63, 76, 64), (63, 55, 65, 76), (60, 77, 63, 54), (52, 61, 77, 60), (61, 53, 62, 77)])
me_cylinder_006.polygons.foreach_set('use_smooth', [True] * 72)
me_cylinder_006.polygons.foreach_set('material_index', [1, 1, 1, 1, 1, 1, 1, 1, 1, 1, 1, 1, 1, 1, 1, 1, 1, 1, 1, 1, 1, 1, 1, 1, 1, 1, 1, 1, 1, 1, 1, 1, 1, 1, 1, 1, 1, 1, 1, 1, 1, 1, 1, 1, 1, 1, 1, 1, 1, 1, 1, 1, 1, 1, 1, 1, 1, 1, 1, 1, 1, 1, 1, 1, 1, 1, 1, 1, 1, 1, 1, 1])
me_cylinder_006.materials.append(mat_space_grey)
me_cylinder_006.materials.append(mat_space_copper)
me_cylinder_006.use_remesh_preserve_volume = False
me_cylinder_006.use_remesh_preserve_attributes = False
me_cylinder_006.use_mirror_vertex_groups = False
me_cylinder_006.update()

# ---- objects
ob_rig = bpy.data.objects.new('Rig', None)
ob_verticaljoint = bpy.data.objects.new('VerticalJoint', None)
ob_lightdome = bpy.data.objects.new('LightDome', light_lightdome)
ob_fillerlight = bpy.data.objects.new('FillerLight', light_fillerlight)
ob_mainlight = bpy.data.objects.new('Mainlight', light_mainlight)
ob_camera = bpy.data.objects.new('Camera', cam_camera)
ob_empty = bpy.data.objects.new('Empty', None)
ob_circle_001 = bpy.data.objects.new('Circle.001', me_circle_001)
ob_circle = bpy.data.objects.new('Circle', me_circle_001)
ob_cylinder_008 = bpy.data.objects.new('Cylinder.008', me_cylinder_008)
ob_cylinder_007 = bpy.data.objects.new('Cylinder.007', me_cylinder_008)
ob_cylinder_011 = bpy.data.objects.new('Cylinder.011', me_cylinder_008)
ob_plane_003 = bpy.data.objects.new('Plane.003', me_plane)
ob_plane_001 = bpy.data.objects.new('Plane.001', me_plane_001)
ob_cube_001 = bpy.data.objects.new('Cube.001', me_cube_001)
ob_cylinder_002 = bpy.data.objects.new('Cylinder.002', me_cylinder)
ob_cylinder_006 = bpy.data.objects.new('Cylinder.006', me_cylinder_003)
ob_cylinder_005 = bpy.data.objects.new('Cylinder.005', me_cylinder_003)
ob_cylinder_004 = bpy.data.objects.new('Cylinder.004', me_cylinder_003)
ob_cylinder_001 = bpy.data.objects.new('Cylinder.001', me_cylinder)
ob_cylinder = bpy.data.objects.new('Cylinder', me_cylinder)
ob_cylinder_003 = bpy.data.objects.new('Cylinder.003', me_cylinder_006)

# ---- transforms, parenting, visibility, modifiers, constraints
ob_rig.location = (0.0, 0.0, 0.0)
ob_rig.rotation_mode = 'YXZ'
ob_rig.rotation_euler = (0.0, 0.0, -0.7854)
ob_rig.empty_image_offset = (0.0, 0.0)
ob_rig.hide_viewport = True
ob_rig.hide_select = True
ob_rig.lineart.crease_threshold = 0.0
ob_verticaljoint.parent = ob_rig
ob_verticaljoint.location = (0.0, 0.0, 0.0)
ob_verticaljoint.empty_image_offset = (0.0, 0.0)
ob_verticaljoint.hide_viewport = True
ob_verticaljoint.hide_select = True
ob_verticaljoint.lineart.crease_threshold = 0.0
ob_lightdome.parent = ob_verticaljoint
ob_lightdome.location = (0.0, 0.0, 0.0)
ob_lightdome.hide_viewport = True
ob_lightdome.hide_select = True
ob_lightdome.lineart.crease_threshold = 0.0
ob_fillerlight.parent = ob_verticaljoint
ob_fillerlight.location = (0.0, 0.0, 0.0)
ob_fillerlight.rotation_euler = (0.0, -1.265, 2.007)
ob_fillerlight.hide_viewport = True
ob_fillerlight.hide_select = True
ob_fillerlight.lineart.crease_threshold = 0.0
ob_mainlight.parent = ob_verticaljoint
ob_mainlight.location = (0.0, 0.0, 0.0)
ob_mainlight.rotation_euler = (1.178, 0.0, 1.571)
ob_mainlight.hide_viewport = True
ob_mainlight.hide_select = True
ob_mainlight.lineart.crease_threshold = 0.0
ob_camera.parent = ob_verticaljoint
ob_camera.location = (0.0, -241.9, 139.7)
ob_camera.rotation_euler = (1.047, 0.0, 0.0)
ob_camera.hide_select = True
ob_camera.lineart.crease_threshold = 0.0
ob_empty.location = (0.0, 0.0, 0.0)
ob_empty.empty_image_offset = (0.0, 0.0)
ob_empty.lineart.crease_threshold = 0.0
ob_circle_001.parent = ob_empty
ob_circle_001.location = (1.6, 1.7, 0.0)
ob_circle_001.scale = (0.3368, 0.3368, 0.3368)
ob_circle_001.lineart.crease_threshold = 0.0
ob_circle.parent = ob_empty
ob_circle.location = (-1.6, 1.7, 0.0)
ob_circle.scale = (0.3368, 0.3368, 0.3368)
ob_circle.lineart.crease_threshold = 0.0
ob_cylinder_008.parent = ob_empty
ob_cylinder_008.location = (1.6, 1.7, 0.0)
ob_cylinder_008.scale = (0.764, 0.764, 0.764)
ob_cylinder_008.lineart.crease_threshold = 0.0
_m = ob_cylinder_008.modifiers.new('Array', 'ARRAY')
_m.count = 5
_m.use_constant_offset = True
_m.constant_offset_displace = (0.0, 0.0, 1.0)
_m.use_relative_offset = False
_m.use_merge_vertices = True
_m.end_cap = ob_cylinder_003
ob_cylinder_007.parent = ob_empty
ob_cylinder_007.location = (-1.9, 1.77, 2.814)
ob_cylinder_007.rotation_euler = (1.571, -1.047, 1.571)
ob_cylinder_007.scale = (0.764, 0.764, 0.764)
ob_cylinder_007.lineart.crease_threshold = 0.0
_m = ob_cylinder_007.modifiers.new('Array', 'ARRAY')
_m.count = 5
_m.use_constant_offset = True
_m.constant_offset_displace = (0.0, 0.0, 1.0)
_m.use_relative_offset = False
_m.use_merge_vertices = True
_m.end_cap = ob_cylinder_003
ob_cylinder_011.parent = ob_empty
ob_cylinder_011.location = (-1.6, 1.7, 0.0)
ob_cylinder_011.scale = (0.764, 0.764, 0.764)
ob_cylinder_011.lineart.crease_threshold = 0.0
_m = ob_cylinder_011.modifiers.new('Array', 'ARRAY')
_m.count = 5
_m.use_constant_offset = True
_m.constant_offset_displace = (0.0, 0.0, 1.0)
_m.use_relative_offset = False
_m.use_merge_vertices = True
_m.end_cap = ob_cylinder_003
ob_plane_003.parent = ob_empty
ob_plane_003.location = (-1.192e-07, 1.444, 2.622)
ob_plane_003.rotation_euler = (-1.571, 1.571, 0.0)
ob_plane_003.scale = (1.0, 1.2, 1.0)
ob_plane_003.lineart.crease_threshold = 0.0
_m = ob_plane_003.modifiers.new('Mirror', 'MIRROR')
_m.use_axis = (False, True, False)
_m.use_clip = True
ob_plane_001.location = (0.0, 0.0, 0.0)
ob_plane_001.hide_render = True
ob_plane_001.lineart.crease_threshold = 0.0
ob_cube_001.location = (0.0, 0.0, 0.0)
ob_cube_001.scale = (1.0, 1.0, 0.5)
ob_cube_001.hide_render = True
ob_cube_001.display_type = 'WIRE'
ob_cube_001.lineart.crease_threshold = 0.0
_m = ob_cube_001.modifiers.new('Array', 'ARRAY')
_m.count = 5
_m.constant_offset_displace = (0.0, 0.0, 0.0)
_m.relative_offset_displace = (0.0, 0.0, 1.0)
ob_cylinder_002.parent = ob_empty
ob_cylinder_002.location = (-1.6, 1.7, 0.0)
ob_cylinder_002.rotation_euler = (-3.142, 4.371e-08, 5.236)
ob_cylinder_002.scale = (0.825, 0.825, 0.825)
ob_cylinder_002.lineart.crease_threshold = 0.0
ob_cylinder_006.parent = ob_empty
ob_cylinder_006.location = (-1.6, 1.7, 0.0)
ob_cylinder_006.rotation_euler = (3.142, 4.371e-08, 7.33)
ob_cylinder_006.scale = (0.825, 0.825, 0.825)
ob_cylinder_006.lineart.crease_threshold = 0.0
_m = ob_cylinder_006.modifiers.new('Array', 'ARRAY')
_m.count = 4
_m.use_constant_offset = True
_m.constant_offset_displace = (0.0, 0.0, -1.0)
_m.use_relative_offset = False
_m.relative_offset_displace = (0.0, 0.0, 0.0)
ob_cylinder_005.parent = ob_empty
ob_cylinder_005.location = (-1.6, 1.7, 0.0)
ob_cylinder_005.rotation_euler = (1.529e-14, 3.142, 6.283)
ob_cylinder_005.scale = (0.825, 0.825, 0.825)
ob_cylinder_005.lineart.crease_threshold = 0.0
_m = ob_cylinder_005.modifiers.new('Array', 'ARRAY')
_m.count = 4
_m.use_constant_offset = True
_m.constant_offset_displace = (0.0, 0.0, -1.0)
_m.use_relative_offset = False
ob_cylinder_004.parent = ob_empty
ob_cylinder_004.location = (-1.6, 1.7, 0.0)
ob_cylinder_004.rotation_euler = (-3.142, 4.371e-08, 5.236)
ob_cylinder_004.scale = (0.825, 0.825, 0.825)
ob_cylinder_004.lineart.crease_threshold = 0.0
_m = ob_cylinder_004.modifiers.new('Array', 'ARRAY')
_m.count = 4
_m.use_constant_offset = True
_m.constant_offset_displace = (0.0, 0.0, -1.0)
_m.use_relative_offset = False
ob_cylinder_001.parent = ob_empty
ob_cylinder_001.location = (-1.6, 1.7, 0.0)
ob_cylinder_001.rotation_euler = (3.142, 4.371e-08, 1.047)
ob_cylinder_001.scale = (0.825, 0.825, 0.825)
ob_cylinder_001.lineart.crease_threshold = 0.0
ob_cylinder.parent = ob_empty
ob_cylinder.location = (-1.6, 1.7, 0.0)
ob_cylinder.rotation_euler = (-0.0, 3.142, -0.0)
ob_cylinder.scale = (0.825, 0.825, 0.825)
ob_cylinder.lineart.crease_threshold = 0.0
ob_cylinder_003.parent = ob_empty
ob_cylinder_003.location = (0.0, 0.0, 0.0)
ob_cylinder_003.scale = (0.825, 0.825, 0.825)
ob_cylinder_003.lineart.crease_threshold = 0.0

# ---- collection membership
col_collection_1.objects.link(ob_rig)
col_collection_1.objects.link(ob_verticaljoint)
col_collection_1.objects.link(ob_lightdome)
col_collection_1.objects.link(ob_fillerlight)
col_collection_1.objects.link(ob_mainlight)
col_collection_1.objects.link(ob_camera)
col_collection_1.objects.link(ob_empty)
col_collection_1.objects.link(ob_circle_001)
col_collection_1.objects.link(ob_circle)
col_collection_1.objects.link(ob_cylinder_008)
col_collection_1.objects.link(ob_cylinder_007)
col_collection_1.objects.link(ob_cylinder_011)
col_collection_1.objects.link(ob_plane_003)
col_collection_1.objects.link(ob_plane_001)
col_collection_1.objects.link(ob_cube_001)
col_collection_2.objects.link(ob_cylinder_002)
col_collection_2.objects.link(ob_cylinder_006)
col_collection_2.objects.link(ob_cylinder_005)
col_collection_2.objects.link(ob_cylinder_004)
col_collection_2.objects.link(ob_cylinder_001)
col_collection_2.objects.link(ob_cylinder)
col_collection_11.objects.link(ob_cylinder_003)
def _layer_coll(name, lc=None):
    lc = lc or bpy.context.view_layer.layer_collection
    for c in lc.children:
        if c.name == name: return c
        r = _layer_coll(name, c)
        if r: return r
_layer_coll('Collection 1').holdout = True
_layer_coll('Collection 2').indirect_only = True
_layer_coll('Collection 11').indirect_only = True

# ---- scene / render settings (as saved in the file)
scene.camera = ob_camera
scene.frame_start = 1; scene.frame_end = 250; scene.frame_set(7)
scene.render.engine = 'BLENDER_EEVEE_NEXT'
scene.render.image_settings.compression = 0
scene.render.resolution_x = 96
scene.render.resolution_y = 96
scene.render.dither_intensity = 0.0
scene.render.film_transparent = True
scene.cycles.use_denoising = False
scene.cycles.samples = 128
scene.cycles.sampling_pattern = 'TABULATED_SOBOL'
scene.cycles.use_adaptive_sampling = False
scene.cycles.use_light_tree = False
scene.cycles.blur_glossy = 0.0
scene.cycles.sample_clamp_indirect = 0.0
scene.view_settings.view_transform = 'Standard'
bpy.context.view_layer.update()
